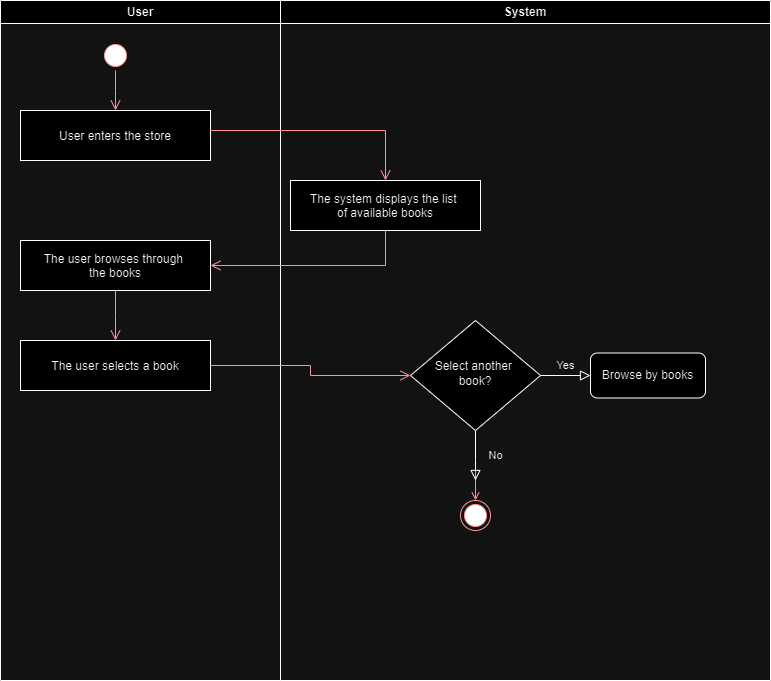

The diagram above was exported from draw.io. Its source (the exported page's mxGraphModel, read from the mxfile embedded in the PNG):
<mxGraphModel dx="1434" dy="790" grid="1" gridSize="10" guides="1" tooltips="1" connect="1" arrows="1" fold="1" page="1" pageScale="1" pageWidth="827" pageHeight="1169" math="0" shadow="0">
  <root>
    <mxCell id="0" />
    <mxCell id="1" parent="0" />
    <mxCell id="AGl150KWKLXxssu7Kjh9-2" value="User" style="swimlane;whiteSpace=wrap" vertex="1" parent="1">
      <mxGeometry x="20" y="430" width="280" height="680" as="geometry" />
    </mxCell>
    <mxCell id="AGl150KWKLXxssu7Kjh9-3" value="" style="ellipse;shape=startState;fillColor=#000000;strokeColor=#ff0000;" vertex="1" parent="AGl150KWKLXxssu7Kjh9-2">
      <mxGeometry x="100" y="40" width="30" height="30" as="geometry" />
    </mxCell>
    <mxCell id="AGl150KWKLXxssu7Kjh9-4" value="" style="edgeStyle=elbowEdgeStyle;elbow=horizontal;verticalAlign=bottom;endArrow=open;endSize=8;strokeColor=#FF0000;endFill=1;rounded=0" edge="1" parent="AGl150KWKLXxssu7Kjh9-2" source="AGl150KWKLXxssu7Kjh9-3" target="AGl150KWKLXxssu7Kjh9-5">
      <mxGeometry x="100" y="40" as="geometry">
        <mxPoint x="115" y="110" as="targetPoint" />
      </mxGeometry>
    </mxCell>
    <mxCell id="AGl150KWKLXxssu7Kjh9-5" value="User enters the store" style="" vertex="1" parent="AGl150KWKLXxssu7Kjh9-2">
      <mxGeometry x="20" y="110" width="190" height="50" as="geometry" />
    </mxCell>
    <mxCell id="AGl150KWKLXxssu7Kjh9-25" value="The user browses through &#10;the books" style="" vertex="1" parent="AGl150KWKLXxssu7Kjh9-2">
      <mxGeometry x="20" y="240" width="190" height="50" as="geometry" />
    </mxCell>
    <mxCell id="AGl150KWKLXxssu7Kjh9-26" value="" style="edgeStyle=elbowEdgeStyle;elbow=horizontal;verticalAlign=bottom;endArrow=open;endSize=8;strokeColor=#FF0000;endFill=1;rounded=0;exitX=0.5;exitY=1;exitDx=0;exitDy=0;entryX=0.5;entryY=0;entryDx=0;entryDy=0;" edge="1" parent="AGl150KWKLXxssu7Kjh9-2" source="AGl150KWKLXxssu7Kjh9-25" target="AGl150KWKLXxssu7Kjh9-28">
      <mxGeometry x="60" y="-820" as="geometry">
        <mxPoint x="115" y="390" as="targetPoint" />
        <mxPoint x="114.5" y="380" as="sourcePoint" />
      </mxGeometry>
    </mxCell>
    <mxCell id="AGl150KWKLXxssu7Kjh9-28" value="The user selects a book" style="" vertex="1" parent="AGl150KWKLXxssu7Kjh9-2">
      <mxGeometry x="20" y="340" width="190" height="50" as="geometry" />
    </mxCell>
    <mxCell id="AGl150KWKLXxssu7Kjh9-7" value="System" style="swimlane;whiteSpace=wrap" vertex="1" parent="1">
      <mxGeometry x="300" y="430" width="490" height="680" as="geometry" />
    </mxCell>
    <mxCell id="AGl150KWKLXxssu7Kjh9-21" value="" style="ellipse;html=1;shape=endState;fillColor=#000000;strokeColor=#ff0000;" vertex="1" parent="AGl150KWKLXxssu7Kjh9-7">
      <mxGeometry x="180" y="500" width="30" height="30" as="geometry" />
    </mxCell>
    <mxCell id="AGl150KWKLXxssu7Kjh9-22" value="" style="endArrow=open;strokeColor=#FF0000;endFill=1;rounded=0;exitX=0.5;exitY=1;exitDx=0;exitDy=0;" edge="1" parent="AGl150KWKLXxssu7Kjh9-7">
      <mxGeometry relative="1" as="geometry">
        <mxPoint x="195" y="470" as="sourcePoint" />
        <mxPoint x="195" y="500" as="targetPoint" />
      </mxGeometry>
    </mxCell>
    <mxCell id="AGl150KWKLXxssu7Kjh9-13" value="The system displays the list &#10;of available books" style="" vertex="1" parent="AGl150KWKLXxssu7Kjh9-7">
      <mxGeometry x="10" y="180" width="190" height="50" as="geometry" />
    </mxCell>
    <mxCell id="AGl150KWKLXxssu7Kjh9-32" value="No" style="rounded=0;html=1;jettySize=auto;orthogonalLoop=1;fontSize=11;endArrow=block;endFill=0;endSize=8;strokeWidth=1;shadow=0;labelBackgroundColor=none;edgeStyle=orthogonalEdgeStyle;exitX=0.5;exitY=1;exitDx=0;exitDy=0;" edge="1" parent="AGl150KWKLXxssu7Kjh9-7" source="AGl150KWKLXxssu7Kjh9-34">
      <mxGeometry y="20" relative="1" as="geometry">
        <mxPoint as="offset" />
        <mxPoint x="195" y="480" as="targetPoint" />
        <Array as="points">
          <mxPoint x="195" y="460" />
          <mxPoint x="195" y="460" />
        </Array>
      </mxGeometry>
    </mxCell>
    <mxCell id="AGl150KWKLXxssu7Kjh9-33" value="Yes" style="edgeStyle=orthogonalEdgeStyle;rounded=0;html=1;jettySize=auto;orthogonalLoop=1;fontSize=11;endArrow=block;endFill=0;endSize=8;strokeWidth=1;shadow=0;labelBackgroundColor=none;" edge="1" parent="AGl150KWKLXxssu7Kjh9-7" source="AGl150KWKLXxssu7Kjh9-34" target="AGl150KWKLXxssu7Kjh9-35">
      <mxGeometry y="10" relative="1" as="geometry">
        <mxPoint as="offset" />
      </mxGeometry>
    </mxCell>
    <mxCell id="AGl150KWKLXxssu7Kjh9-34" value="Select another&amp;nbsp;&lt;div&gt;book?&lt;/div&gt;" style="rhombus;whiteSpace=wrap;html=1;shadow=0;fontFamily=Helvetica;fontSize=12;align=center;strokeWidth=1;spacing=6;spacingTop=-4;" vertex="1" parent="AGl150KWKLXxssu7Kjh9-7">
      <mxGeometry x="130" y="320" width="130" height="110" as="geometry" />
    </mxCell>
    <mxCell id="AGl150KWKLXxssu7Kjh9-35" value="Browse by books" style="rounded=1;whiteSpace=wrap;html=1;fontSize=12;glass=0;strokeWidth=1;shadow=0;" vertex="1" parent="AGl150KWKLXxssu7Kjh9-7">
      <mxGeometry x="310" y="352.5" width="115" height="45" as="geometry" />
    </mxCell>
    <mxCell id="AGl150KWKLXxssu7Kjh9-30" value="" style="edgeStyle=elbowEdgeStyle;elbow=horizontal;verticalAlign=bottom;endArrow=open;endSize=8;strokeColor=#FF0000;endFill=1;rounded=0;exitX=1;exitY=0.5;exitDx=0;exitDy=0;entryX=0;entryY=0.5;entryDx=0;entryDy=0;" edge="1" parent="1" source="AGl150KWKLXxssu7Kjh9-28" target="AGl150KWKLXxssu7Kjh9-34">
      <mxGeometry x="40" y="-1250" as="geometry">
        <mxPoint x="430" y="795" as="targetPoint" />
        <mxPoint x="260" y="830" as="sourcePoint" />
      </mxGeometry>
    </mxCell>
    <mxCell id="AGl150KWKLXxssu7Kjh9-23" value="" style="edgeStyle=elbowEdgeStyle;elbow=horizontal;verticalAlign=bottom;endArrow=open;endSize=8;strokeColor=#FF0000;endFill=1;rounded=0;entryX=0.5;entryY=0;entryDx=0;entryDy=0;" edge="1" parent="1" source="AGl150KWKLXxssu7Kjh9-5" target="AGl150KWKLXxssu7Kjh9-13">
      <mxGeometry x="100" y="40" as="geometry">
        <mxPoint x="134.5" y="640" as="targetPoint" />
        <mxPoint x="134.5" y="600" as="sourcePoint" />
        <Array as="points">
          <mxPoint x="405" y="560" />
        </Array>
      </mxGeometry>
    </mxCell>
    <mxCell id="AGl150KWKLXxssu7Kjh9-24" value="" style="edgeStyle=elbowEdgeStyle;elbow=horizontal;verticalAlign=bottom;endArrow=open;endSize=8;strokeColor=#FF0000;endFill=1;rounded=0;entryX=1;entryY=0.5;entryDx=0;entryDy=0;exitX=0.5;exitY=1;exitDx=0;exitDy=0;" edge="1" parent="1" source="AGl150KWKLXxssu7Kjh9-13" target="AGl150KWKLXxssu7Kjh9-25">
      <mxGeometry x="80" y="-390" as="geometry">
        <mxPoint x="134.5" y="780" as="targetPoint" />
        <mxPoint x="134.5" y="710" as="sourcePoint" />
        <Array as="points">
          <mxPoint x="405" y="680" />
        </Array>
      </mxGeometry>
    </mxCell>
  </root>
</mxGraphModel>